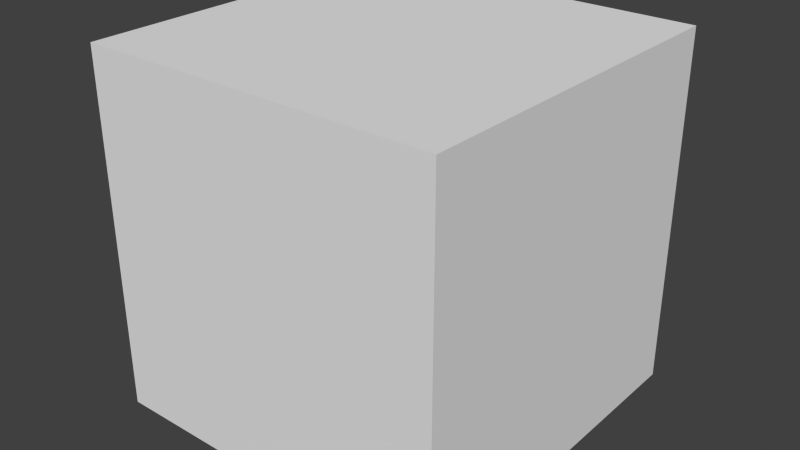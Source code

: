 # Source: GrassBlock.blend  (saved by Blender 2.73.0; exported with 4.5.12 LTS)
import bpy
from mathutils import Matrix  # noqa: F401  (used for matrix-valued properties, if any)

bpy.ops.wm.read_factory_settings(use_empty=True)
scene = bpy.context.scene
scene.name = 'Scene'

# ---- collections
col_collection_1 = bpy.data.collections.new('Collection 1'); scene.collection.children.link(col_collection_1)

# ---- materials (node trees are filled in below, after node groups)
mat_material = bpy.data.materials.new('Material')
mat_material.alpha_threshold = 0.0
mat_material.use_transparent_shadow = False
mat_material.preview_render_type = 'CUBE'
mat_material.roughness = 0.5
mat_material.line_color = (0.0, 0.0, 0.0, 1.0)

# ---- material node trees

# ---- world
world_world = bpy.data.worlds.new('World'); scene.world = world_world
world_world.color = (0.05088, 0.05088, 0.05088)
world_world.use_sun_shadow = False
world_world.sun_shadow_jitter_overblur = 0.0
world_world.cycles.sampling_method = 'MANUAL'
world_world.cycles.sample_map_resolution = 256

# ---- meshes
me_cube = bpy.data.meshes.new('Cube')
me_cube.from_pydata([(1.0, 1.0, -1.0), (1.0, -1.0, -1.0), (-1.0, -1.0, -1.0), (-1.0, 1.0, -1.0), (1.0, 1.0, 1.0), (1.0, -1.0, 1.0), (-1.0, -1.0, 1.0), (-1.0, 1.0, 1.0)], [], [(0, 1, 2, 3), (4, 7, 6, 5), (0, 4, 5, 1), (1, 5, 6, 2), (2, 6, 7, 3), (4, 0, 3, 7)])
_uv = me_cube.uv_layers.new(name='UVMap')
_uv.uv.foreach_set('vector', [1.0, 1.0, 0.5, 1.0, 0.5, 0.5, 1.0, 0.5, 0.5, 0.5, 0.0, 0.5, 0.0, 0.0, 0.5, 0.0, 0.5, 0.5, 0.5, 1.0, 0.0, 1.0, 0.0, 0.5, 0.5, 0.5, 0.5, 0.9998, 0.0001998, 0.9998, 0.0001998, 0.5, 0.0, 0.5, 0.0, 1.0, 0.5, 1.0, 0.5, 0.5, 0.5, 1.0, 0.5, 0.5, 0.0, 0.5, -3.725e-09, 1.0])
me_cube.materials.append(mat_material)
me_cube.use_remesh_preserve_volume = False
me_cube.use_remesh_preserve_attributes = False
me_cube.use_mirror_vertex_groups = False
me_cube.update()

# ---- objects
ob_cube = bpy.data.objects.new('Cube', me_cube)

# ---- transforms, parenting, visibility, modifiers, constraints
ob_cube.location = (0.0, 0.0, 0.0)
ob_cube.lock_rotations_4d = False
ob_cube.empty_display_type = 'ARROWS'
ob_cube.lineart.crease_threshold = 0.0

# ---- collection membership
col_collection_1.objects.link(ob_cube)

# ---- scene / render settings (as saved in the file)
scene.frame_start = 1; scene.frame_end = 250; scene.frame_set(1)
scene.render.engine = 'BLENDER_EEVEE_NEXT'
scene.render.resolution_percentage = 50
scene.render.dither_intensity = 0.0
scene.cycles.use_denoising = False
scene.cycles.samples = 10
scene.cycles.sampling_pattern = 'TABULATED_SOBOL'
scene.cycles.light_sampling_threshold = 0.0
scene.cycles.use_adaptive_sampling = False
scene.cycles.use_light_tree = False
scene.cycles.blur_glossy = 0.0
scene.cycles.pixel_filter_type = 'GAUSSIAN'
scene.cycles.sample_clamp_indirect = 0.0
scene.view_settings.view_transform = 'Standard'
bpy.context.view_layer.update()

# ---- added for rendering (the .blend has no active camera and no usable light): camera, sun
cam_auto = bpy.data.cameras.new('AutoCamera')
cam_auto.lens = 50.0
cam_auto.sensor_width = 36.0
cam_auto.clip_end = 1000.0
ob_auto_camera = bpy.data.objects.new('AutoCamera', cam_auto)
scene.collection.objects.link(ob_auto_camera)
ob_auto_camera.location = (3.20507, -3.84609, 2.56406)
ob_auto_camera.rotation_euler = (1.09748, -7.21219e-08, 0.694738)
scene.camera = ob_auto_camera
light_auto_sun = bpy.data.lights.new('AutoSun', 'SUN')
light_auto_sun.energy = 3.0
light_auto_sun.angle = 0.0523599
ob_auto_sun = bpy.data.objects.new('AutoSun', light_auto_sun)
scene.collection.objects.link(ob_auto_sun)
ob_auto_sun.rotation_euler = (0.872665, 0.174533, 0.523599)
bpy.context.view_layer.update()
